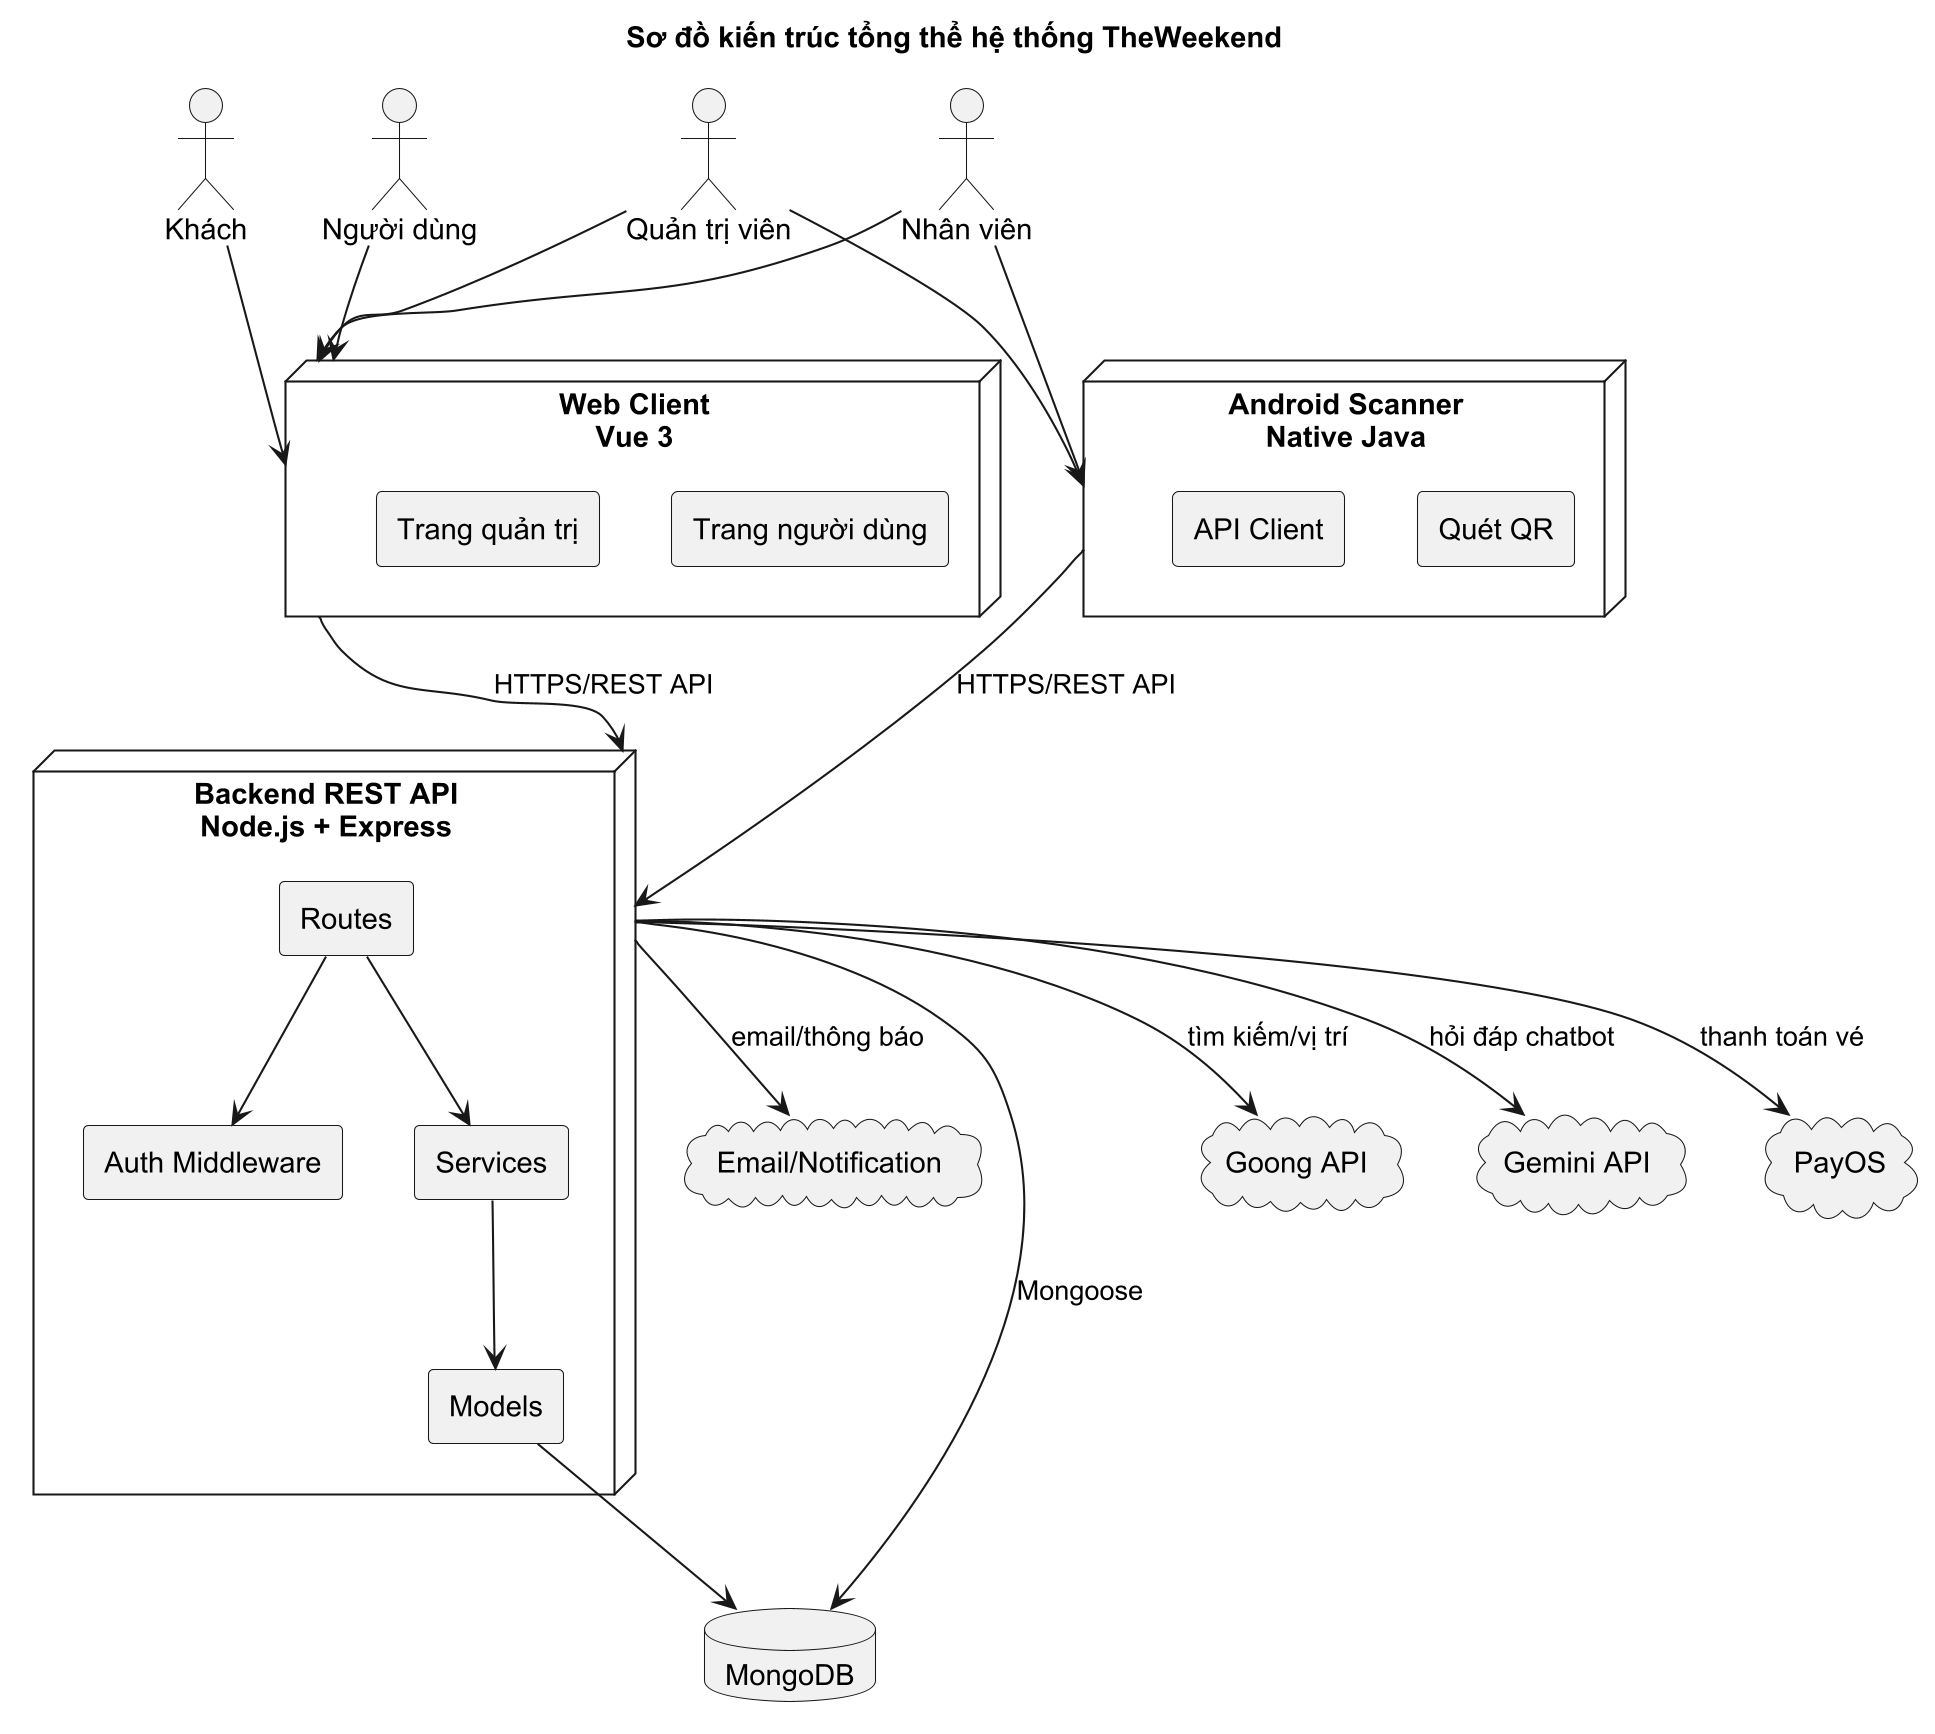

The diagram above was rendered by PlantUML. Its source (embedded in the PNG):
@startuml
skinparamlocked dpi 200
title Sơ đồ kiến trúc tổng thể hệ thống TheWeekend

skinparam defaultFontName Arial
skinparam componentStyle rectangle
skinparam shadowing false
skinparam wrapWidth 180

actor "Khách" as Guest
actor "Người dùng" as User
actor "Quản trị viên" as Admin
actor "Nhân viên" as Staff

node "Web Client\nVue 3" as WebClient {
  component "Trang người dùng" as UserPages
  component "Trang quản trị" as AdminPages
}

node "Android Scanner\nNative Java" as Scanner {
  component "Quét QR" as QRScan
  component "API Client" as ScannerApi
}

node "Backend REST API\nNode.js + Express" as Backend {
  component "Auth Middleware" as Auth
  component "Routes" as Routes
  component "Services" as Services
  component "Models" as Models
}

database "MongoDB" as MongoDB

cloud "Goong API" as Goong
cloud "Gemini API" as Gemini
cloud "PayOS" as PayOS
cloud "Email/Notification" as Notify

Guest --> WebClient
User --> WebClient
Admin --> WebClient
Staff --> WebClient
Staff --> Scanner
Admin --> Scanner

WebClient --> Backend : HTTPS/REST API
Scanner --> Backend : HTTPS/REST API

Backend --> MongoDB : Mongoose
Backend --> Goong : tìm kiếm/vị trí
Backend --> Gemini : hỏi đáp chatbot
Backend --> PayOS : thanh toán vé
Backend --> Notify : email/thông báo

Routes --> Auth
Routes --> Services
Services --> Models
Models --> MongoDB

@enduml